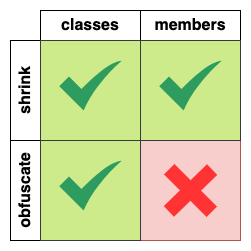

The diagram above was exported from draw.io. Its source (the exported page's mxGraphModel, read from the mxfile embedded in the PNG):
<mxGraphModel dx="1912" dy="1090" grid="1" gridSize="10" guides="1" tooltips="1" connect="1" arrows="1" fold="1" page="1" pageScale="1" pageWidth="850" pageHeight="1100" math="0" shadow="0">
  <root>
    <mxCell id="0" />
    <mxCell id="1" parent="0" />
    <mxCell id="2" value="" style="group" vertex="1" connectable="0" parent="1">
      <mxGeometry x="600" y="930" width="230" height="230" as="geometry" />
    </mxCell>
    <mxCell id="3" value="" style="whiteSpace=wrap;html=1;aspect=fixed;fillColor=#f8cecc;strokeColor=#b85450;" vertex="1" parent="2">
      <mxGeometry x="130" y="130" width="100" height="100" as="geometry" />
    </mxCell>
    <mxCell id="4" value="classes" style="rounded=0;whiteSpace=wrap;html=1;fontSize=16;fontStyle=1" vertex="1" parent="2">
      <mxGeometry x="30" width="100" height="30" as="geometry" />
    </mxCell>
    <mxCell id="5" value="&lt;font style=&quot;font-size: 16px&quot;&gt;&lt;b&gt;members&lt;/b&gt;&lt;/font&gt;" style="rounded=0;whiteSpace=wrap;html=1;" vertex="1" parent="2">
      <mxGeometry x="130" width="100" height="30" as="geometry" />
    </mxCell>
    <mxCell id="6" value="shrink" style="rounded=0;whiteSpace=wrap;html=1;horizontal=0;fontSize=16;fontStyle=1" vertex="1" parent="2">
      <mxGeometry y="30" width="30" height="100" as="geometry" />
    </mxCell>
    <mxCell id="7" value="obfuscate" style="rounded=0;whiteSpace=wrap;html=1;horizontal=0;fontSize=16;fontStyle=1" vertex="1" parent="2">
      <mxGeometry y="130" width="30" height="100" as="geometry" />
    </mxCell>
    <mxCell id="8" value="" style="group" vertex="1" connectable="0" parent="2">
      <mxGeometry x="153.56999999999994" y="151.89" width="52.86" height="56.21" as="geometry" />
    </mxCell>
    <mxCell id="9" value="" style="rounded=0;whiteSpace=wrap;html=1;strokeColor=none;fillColor=#FF3333;rotation=45;" vertex="1" parent="8">
      <mxGeometry x="-3.6684312158414425" y="20.710307503163573" width="60.19686243168289" height="14.789384993672861" as="geometry" />
    </mxCell>
    <mxCell id="10" value="" style="rounded=0;whiteSpace=wrap;html=1;strokeColor=none;fillColor=#FF3333;rotation=-44;" vertex="1" parent="8">
      <mxGeometry x="-3.6684312158414425" y="20.710307503163573" width="60.19686243168289" height="14.789384993672861" as="geometry" />
    </mxCell>
    <mxCell id="11" value="" style="group" vertex="1" connectable="0" parent="2">
      <mxGeometry x="30" y="30" width="100" height="100" as="geometry" />
    </mxCell>
    <mxCell id="12" value="" style="whiteSpace=wrap;html=1;aspect=fixed;fillColor=#cdeb8b;strokeColor=#36393d;" vertex="1" parent="11">
      <mxGeometry width="100" height="100" as="geometry" />
    </mxCell>
    <mxCell id="13" value="" style="html=1;aspect=fixed;strokeColor=none;shadow=0;align=center;verticalAlign=top;fillColor=#2D9C5E;shape=mxgraph.gcp2.check;fontSize=16;" vertex="1" parent="11">
      <mxGeometry x="18.75" y="20" width="62.5" height="50" as="geometry" />
    </mxCell>
    <mxCell id="14" value="" style="group" vertex="1" connectable="0" parent="2">
      <mxGeometry x="130" y="30" width="100" height="100" as="geometry" />
    </mxCell>
    <mxCell id="15" value="" style="whiteSpace=wrap;html=1;aspect=fixed;fillColor=#cdeb8b;strokeColor=#36393d;" vertex="1" parent="14">
      <mxGeometry width="100" height="100" as="geometry" />
    </mxCell>
    <mxCell id="16" value="" style="html=1;aspect=fixed;strokeColor=none;shadow=0;align=center;verticalAlign=top;fillColor=#2D9C5E;shape=mxgraph.gcp2.check;fontSize=16;" vertex="1" parent="14">
      <mxGeometry x="18.75" y="20" width="62.5" height="50" as="geometry" />
    </mxCell>
    <mxCell id="17" value="" style="group" vertex="1" connectable="0" parent="2">
      <mxGeometry x="30" y="130" width="100" height="100" as="geometry" />
    </mxCell>
    <mxCell id="18" value="" style="whiteSpace=wrap;html=1;aspect=fixed;fillColor=#cdeb8b;strokeColor=#36393d;" vertex="1" parent="17">
      <mxGeometry width="100" height="100" as="geometry" />
    </mxCell>
    <mxCell id="19" value="" style="html=1;aspect=fixed;strokeColor=none;shadow=0;align=center;verticalAlign=top;fillColor=#2D9C5E;shape=mxgraph.gcp2.check;fontSize=16;" vertex="1" parent="17">
      <mxGeometry x="18.75" y="20" width="62.5" height="50" as="geometry" />
    </mxCell>
  </root>
</mxGraphModel>